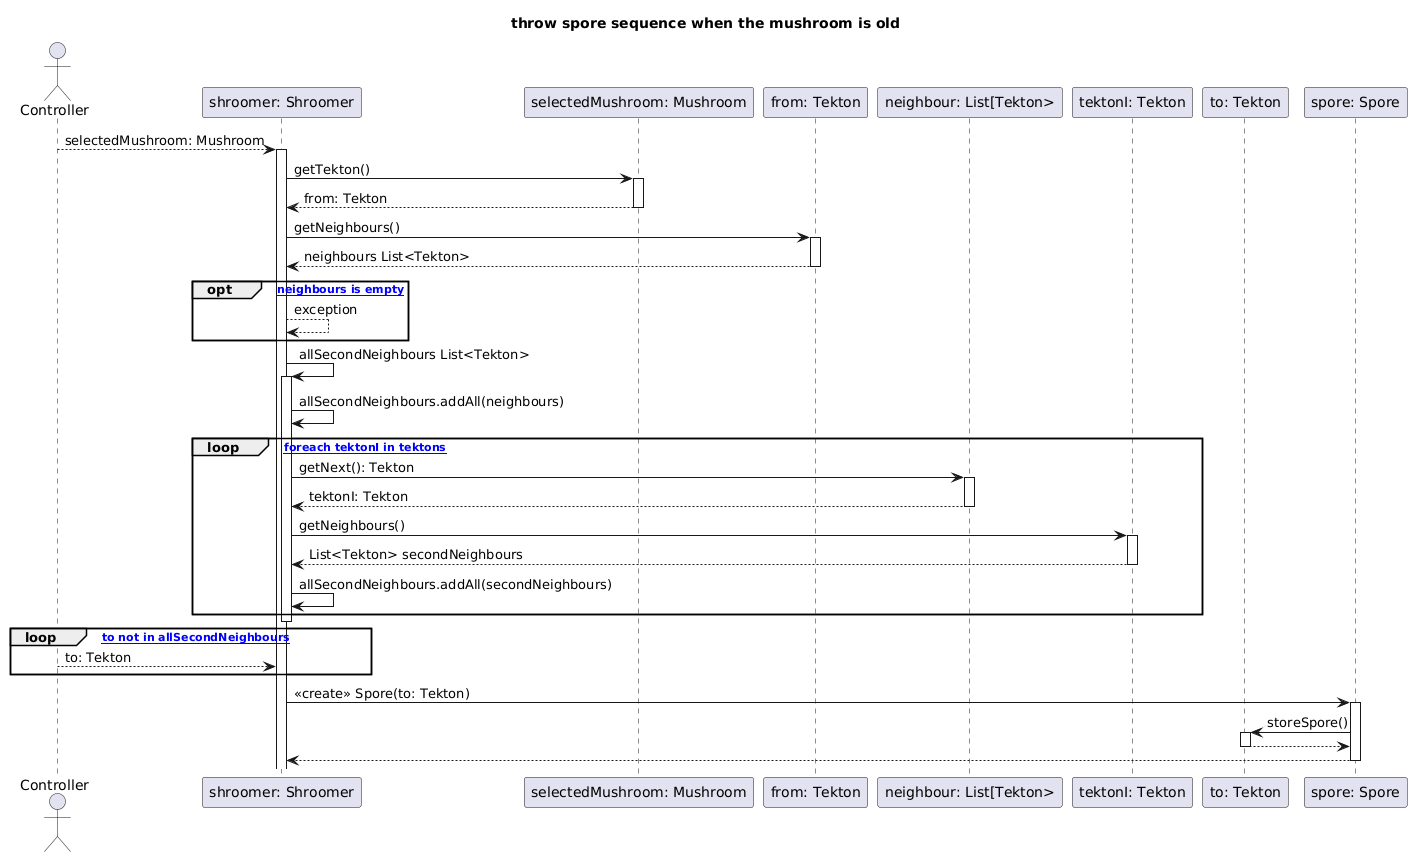

The diagram above was rendered by PlantUML. Its source (embedded in the PNG):
@startuml
title throw spore sequence when the mushroom is old
actor "Controller" as Ctrl
participant "shroomer: Shroomer" as Shroomer
participant "selectedMushroom: Mushroom" as Mushroom
participant "from: Tekton" as Tekton
participant "neighbour: List[Tekton>" as neighbours
participant "tektonI: Tekton" as tektonI
participant "to: Tekton" as Tektonto
participant "spore: Spore" as Spore


    Ctrl --> Shroomer: selectedMushroom: Mushroom 
    activate Shroomer
    Shroomer -> Mushroom: getTekton()
    activate Mushroom 
    Mushroom --> Shroomer: from: Tekton
    deactivate Mushroom 
        Shroomer -> Tekton: getNeighbours()
        activate Tekton
        Tekton --> Shroomer: neighbours List<Tekton>
        deactivate Tekton
        opt [asd neighbours is empty]
         Shroomer --> Shroomer: exception
        end
        
        Shroomer -> Shroomer: allSecondNeighbours List<Tekton> 
        activate Shroomer
        Shroomer -> Shroomer : allSecondNeighbours.addAll(neighbours)
        loop [stfs foreach tektonI in tektons]
            Shroomer -> neighbours: getNext(): Tekton
            activate neighbours
            neighbours --> Shroomer: tektonI: Tekton
            deactivate neighbours
            Shroomer -> tektonI: getNeighbours()
            activate tektonI
            tektonI --> Shroomer: List<Tekton> secondNeighbours
            deactivate tektonI
            Shroomer -> Shroomer: allSecondNeighbours.addAll(secondNeighbours)
            
            
            
        
        end
        deactivate Shroomer
        loop [stfs to not in allSecondNeighbours]
            Ctrl --> Shroomer: to: Tekton
        end
            Shroomer -> Spore: <<create>> Spore(to: Tekton)
            activate Spore
            Spore -> Tektonto: storeSpore()
            activate Tektonto
            Tektonto --> Spore
            deactivate Tektonto
            Spore --> Shroomer
            deactivate Spore
        
        deactivate Tekton
        deactivate Mushroom
@enduml